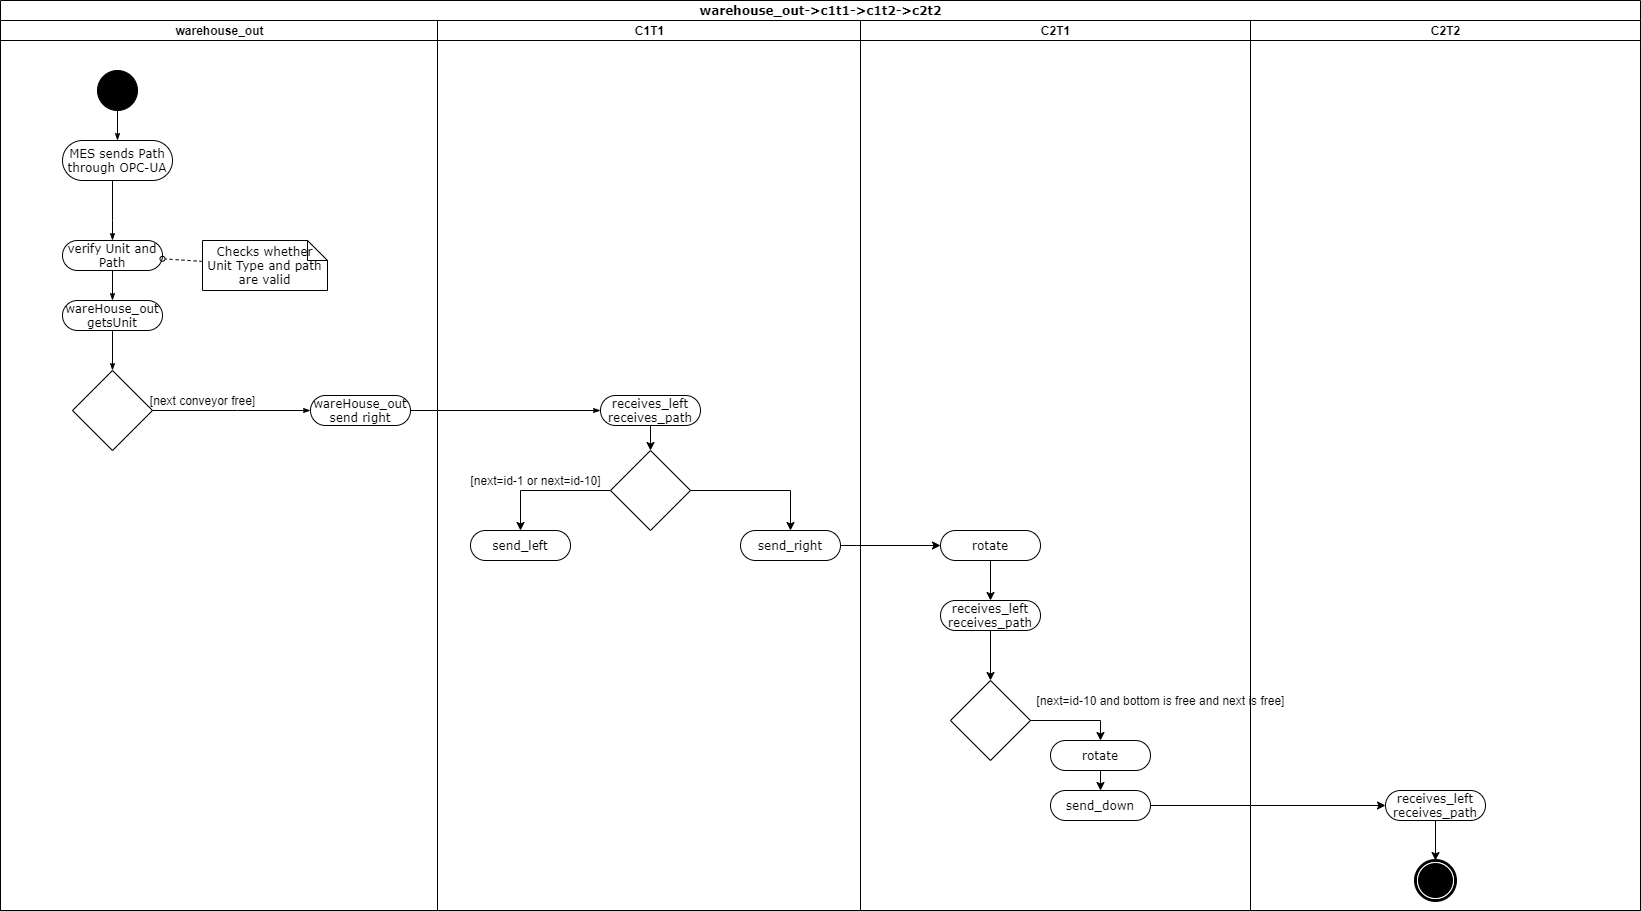

The diagram above was exported from draw.io. Its source (the exported page's mxGraphModel, read from the mxfile embedded in the PNG):
<mxGraphModel dx="1422" dy="745" grid="1" gridSize="10" guides="1" tooltips="1" connect="1" arrows="1" fold="1" page="1" pageScale="1" pageWidth="850" pageHeight="1100" background="#ffffff" math="0" shadow="0">
  <root>
    <mxCell id="0" />
    <mxCell id="1" parent="0" />
    <mxCell id="1c1d494c118603dd-1" value="warehouse_out-&amp;gt;c1t1-&amp;gt;c1t2-&amp;gt;c2t2" style="swimlane;html=1;childLayout=stackLayout;startSize=20;rounded=0;shadow=0;comic=0;labelBackgroundColor=none;strokeWidth=1;fontFamily=Verdana;fontSize=12;align=center;" parent="1" vertex="1">
      <mxGeometry x="30" y="20" width="1640" height="910" as="geometry" />
    </mxCell>
    <mxCell id="1c1d494c118603dd-2" value="warehouse_out" style="swimlane;html=1;startSize=20;" parent="1c1d494c118603dd-1" vertex="1">
      <mxGeometry y="20" width="437" height="890" as="geometry" />
    </mxCell>
    <mxCell id="LmFuACqD5Ag08kT532lI-30" style="edgeStyle=orthogonalEdgeStyle;rounded=0;html=1;labelBackgroundColor=none;startArrow=none;startFill=0;startSize=5;endArrow=classicThin;endFill=1;endSize=5;jettySize=auto;orthogonalLoop=1;strokeWidth=1;fontFamily=Verdana;fontSize=12" parent="1c1d494c118603dd-2" source="LmFuACqD5Ag08kT532lI-33" target="LmFuACqD5Ag08kT532lI-35" edge="1">
      <mxGeometry relative="1" as="geometry" />
    </mxCell>
    <mxCell id="LmFuACqD5Ag08kT532lI-31" value="" style="rhombus;whiteSpace=wrap;html=1;" parent="1c1d494c118603dd-2" vertex="1">
      <mxGeometry x="72" y="350" width="80" height="80" as="geometry" />
    </mxCell>
    <mxCell id="LmFuACqD5Ag08kT532lI-32" value="verify Unit and Path" style="rounded=1;whiteSpace=wrap;html=1;shadow=0;comic=0;labelBackgroundColor=none;strokeWidth=1;fontFamily=Verdana;fontSize=12;align=center;arcSize=50;" parent="1c1d494c118603dd-2" vertex="1">
      <mxGeometry x="62" y="220" width="100" height="30" as="geometry" />
    </mxCell>
    <mxCell id="LmFuACqD5Ag08kT532lI-34" style="rounded=0;html=1;labelBackgroundColor=none;startArrow=none;startFill=0;startSize=5;endArrow=classicThin;endFill=1;endSize=5;jettySize=auto;orthogonalLoop=1;strokeWidth=1;fontFamily=Verdana;fontSize=12" parent="1c1d494c118603dd-2" source="LmFuACqD5Ag08kT532lI-32" target="LmFuACqD5Ag08kT532lI-36" edge="1">
      <mxGeometry relative="1" as="geometry">
        <mxPoint x="-1.36206896551721" y="258" as="targetPoint" />
      </mxGeometry>
    </mxCell>
    <mxCell id="LmFuACqD5Ag08kT532lI-36" value="wareHouse_out&lt;br&gt;getsUnit" style="rounded=1;whiteSpace=wrap;html=1;shadow=0;comic=0;labelBackgroundColor=none;strokeWidth=1;fontFamily=Verdana;fontSize=12;align=center;arcSize=50;" parent="1c1d494c118603dd-2" vertex="1">
      <mxGeometry x="62" y="280" width="100" height="30" as="geometry" />
    </mxCell>
    <mxCell id="LmFuACqD5Ag08kT532lI-37" style="edgeStyle=none;rounded=0;html=1;labelBackgroundColor=none;startArrow=none;startFill=0;startSize=5;endArrow=classicThin;endFill=1;endSize=5;jettySize=auto;orthogonalLoop=1;strokeWidth=1;fontFamily=Verdana;fontSize=12;entryX=0.5;entryY=0;entryDx=0;entryDy=0;" parent="1c1d494c118603dd-2" source="LmFuACqD5Ag08kT532lI-36" target="LmFuACqD5Ag08kT532lI-31" edge="1">
      <mxGeometry relative="1" as="geometry">
        <mxPoint x="7.564516129032313" y="288" as="sourcePoint" />
        <mxPoint x="51.4354838709678" y="320" as="targetPoint" />
      </mxGeometry>
    </mxCell>
    <mxCell id="LmFuACqD5Ag08kT532lI-38" style="edgeStyle=none;rounded=0;html=1;dashed=1;labelBackgroundColor=none;startArrow=none;startFill=0;startSize=5;endArrow=oval;endFill=0;endSize=5;jettySize=auto;orthogonalLoop=1;strokeWidth=1;fontFamily=Verdana;fontSize=12" parent="1c1d494c118603dd-2" source="LmFuACqD5Ag08kT532lI-41" target="LmFuACqD5Ag08kT532lI-32" edge="1">
      <mxGeometry relative="1" as="geometry" />
    </mxCell>
    <mxCell id="LmFuACqD5Ag08kT532lI-39" style="edgeStyle=orthogonalEdgeStyle;rounded=0;html=1;labelBackgroundColor=none;startArrow=none;startFill=0;startSize=5;endArrow=classicThin;endFill=1;endSize=5;jettySize=auto;orthogonalLoop=1;strokeWidth=1;fontFamily=Verdana;fontSize=12" parent="1c1d494c118603dd-2" source="LmFuACqD5Ag08kT532lI-35" target="LmFuACqD5Ag08kT532lI-32" edge="1">
      <mxGeometry relative="1" as="geometry">
        <Array as="points">
          <mxPoint x="112" y="200" />
          <mxPoint x="112" y="200" />
        </Array>
        <mxPoint x="27" y="190" as="targetPoint" />
      </mxGeometry>
    </mxCell>
    <mxCell id="LmFuACqD5Ag08kT532lI-42" style="edgeStyle=none;rounded=0;html=1;labelBackgroundColor=none;startArrow=none;startFill=0;startSize=5;endArrow=classicThin;endFill=1;endSize=5;jettySize=auto;orthogonalLoop=1;strokeWidth=1;fontFamily=Verdana;fontSize=12;exitX=1;exitY=0.5;exitDx=0;exitDy=0;" parent="1c1d494c118603dd-2" source="LmFuACqD5Ag08kT532lI-31" target="LmFuACqD5Ag08kT532lI-43" edge="1">
      <mxGeometry relative="1" as="geometry">
        <mxPoint x="42" y="300" as="sourcePoint" />
        <mxPoint x="42" y="340" as="targetPoint" />
        <Array as="points">
          <mxPoint x="237" y="390" />
        </Array>
      </mxGeometry>
    </mxCell>
    <mxCell id="LmFuACqD5Ag08kT532lI-41" value="Checks&amp;nbsp;whether Unit Type and path are valid" style="shape=note;whiteSpace=wrap;html=1;rounded=0;shadow=0;comic=0;labelBackgroundColor=none;strokeWidth=1;fontFamily=Verdana;fontSize=12;align=center;size=20;" parent="1c1d494c118603dd-2" vertex="1">
      <mxGeometry x="202" y="220" width="125" height="50" as="geometry" />
    </mxCell>
    <mxCell id="LmFuACqD5Ag08kT532lI-40" value="[next conveyor free]" style="text;html=1;align=center;verticalAlign=middle;resizable=0;points=[];autosize=1;" parent="1c1d494c118603dd-2" vertex="1">
      <mxGeometry x="142" y="370" width="120" height="20" as="geometry" />
    </mxCell>
    <mxCell id="LmFuACqD5Ag08kT532lI-35" value="MES sends Path&lt;br&gt;through OPC-UA" style="rounded=1;whiteSpace=wrap;html=1;shadow=0;comic=0;labelBackgroundColor=none;strokeWidth=1;fontFamily=Verdana;fontSize=12;align=center;arcSize=50;" parent="1c1d494c118603dd-2" vertex="1">
      <mxGeometry x="62" y="120" width="110" height="40" as="geometry" />
    </mxCell>
    <mxCell id="LmFuACqD5Ag08kT532lI-33" value="" style="ellipse;whiteSpace=wrap;html=1;rounded=0;shadow=0;comic=0;labelBackgroundColor=none;strokeWidth=1;fillColor=#000000;fontFamily=Verdana;fontSize=12;align=center;" parent="1c1d494c118603dd-2" vertex="1">
      <mxGeometry x="97" y="50" width="40" height="40" as="geometry" />
    </mxCell>
    <mxCell id="LmFuACqD5Ag08kT532lI-43" value="wareHouse_out&lt;br&gt;send right" style="rounded=1;whiteSpace=wrap;html=1;shadow=0;comic=0;labelBackgroundColor=none;strokeWidth=1;fontFamily=Verdana;fontSize=12;align=center;arcSize=50;" parent="1c1d494c118603dd-2" vertex="1">
      <mxGeometry x="310" y="375" width="100" height="30" as="geometry" />
    </mxCell>
    <mxCell id="1c1d494c118603dd-3" value="C1T1" style="swimlane;html=1;startSize=20;" parent="1c1d494c118603dd-1" vertex="1">
      <mxGeometry x="437" y="20" width="423" height="890" as="geometry" />
    </mxCell>
    <mxCell id="LmFuACqD5Ag08kT532lI-64" style="edgeStyle=none;rounded=0;orthogonalLoop=1;jettySize=auto;html=1;entryX=0.5;entryY=0;entryDx=0;entryDy=0;" parent="1c1d494c118603dd-3" source="LmFuACqD5Ag08kT532lI-73" target="LmFuACqD5Ag08kT532lI-57" edge="1">
      <mxGeometry relative="1" as="geometry">
        <mxPoint x="93" y="470" as="sourcePoint" />
        <mxPoint x="23" y="500" as="targetPoint" />
        <Array as="points">
          <mxPoint x="83" y="470" />
        </Array>
      </mxGeometry>
    </mxCell>
    <mxCell id="LmFuACqD5Ag08kT532lI-80" style="edgeStyle=none;rounded=0;orthogonalLoop=1;jettySize=auto;html=1;entryX=0.5;entryY=0;entryDx=0;entryDy=0;" parent="1c1d494c118603dd-3" source="LmFuACqD5Ag08kT532lI-74" target="LmFuACqD5Ag08kT532lI-73" edge="1">
      <mxGeometry relative="1" as="geometry" />
    </mxCell>
    <mxCell id="LmFuACqD5Ag08kT532lI-81" value="[next=id-1 or next=id-10]" style="text;html=1;align=center;verticalAlign=middle;resizable=0;points=[];autosize=1;" parent="1c1d494c118603dd-3" vertex="1">
      <mxGeometry x="23" y="450" width="150" height="20" as="geometry" />
    </mxCell>
    <mxCell id="LmFuACqD5Ag08kT532lI-57" value="send_left" style="rounded=1;whiteSpace=wrap;html=1;shadow=0;comic=0;labelBackgroundColor=none;strokeWidth=1;fontFamily=Verdana;fontSize=12;align=center;arcSize=50;" parent="1c1d494c118603dd-3" vertex="1">
      <mxGeometry x="33" y="510" width="100" height="30" as="geometry" />
    </mxCell>
    <mxCell id="LmFuACqD5Ag08kT532lI-74" value="receives_left&lt;br&gt;receives_path" style="rounded=1;whiteSpace=wrap;html=1;shadow=0;comic=0;labelBackgroundColor=none;strokeWidth=1;fontFamily=Verdana;fontSize=12;align=center;arcSize=50;" parent="1c1d494c118603dd-3" vertex="1">
      <mxGeometry x="163" y="375" width="100" height="30" as="geometry" />
    </mxCell>
    <mxCell id="LmFuACqD5Ag08kT532lI-83" style="edgeStyle=none;rounded=0;orthogonalLoop=1;jettySize=auto;html=1;exitX=1;exitY=0.5;exitDx=0;exitDy=0;entryX=0.5;entryY=0;entryDx=0;entryDy=0;" parent="1c1d494c118603dd-3" source="LmFuACqD5Ag08kT532lI-73" target="LmFuACqD5Ag08kT532lI-82" edge="1">
      <mxGeometry relative="1" as="geometry">
        <Array as="points">
          <mxPoint x="353" y="470" />
        </Array>
      </mxGeometry>
    </mxCell>
    <mxCell id="LmFuACqD5Ag08kT532lI-73" value="" style="rhombus;whiteSpace=wrap;html=1;" parent="1c1d494c118603dd-3" vertex="1">
      <mxGeometry x="173" y="430" width="80" height="80" as="geometry" />
    </mxCell>
    <mxCell id="LmFuACqD5Ag08kT532lI-82" value="send_right" style="rounded=1;whiteSpace=wrap;html=1;shadow=0;comic=0;labelBackgroundColor=none;strokeWidth=1;fontFamily=Verdana;fontSize=12;align=center;arcSize=50;" parent="1c1d494c118603dd-3" vertex="1">
      <mxGeometry x="303" y="510" width="100" height="30" as="geometry" />
    </mxCell>
    <mxCell id="1c1d494c118603dd-29" style="edgeStyle=orthogonalEdgeStyle;rounded=0;html=1;labelBackgroundColor=none;startArrow=none;startFill=0;startSize=5;endArrow=classicThin;endFill=1;endSize=5;jettySize=auto;orthogonalLoop=1;strokeWidth=1;fontFamily=Verdana;fontSize=12" parent="1c1d494c118603dd-1" source="LmFuACqD5Ag08kT532lI-43" target="LmFuACqD5Ag08kT532lI-74" edge="1">
      <mxGeometry relative="1" as="geometry">
        <Array as="points" />
        <mxPoint x="577.25" y="190" as="sourcePoint" />
        <mxPoint x="580" y="410" as="targetPoint" />
      </mxGeometry>
    </mxCell>
    <mxCell id="LmFuACqD5Ag08kT532lI-86" style="edgeStyle=none;rounded=0;orthogonalLoop=1;jettySize=auto;html=1;entryX=0;entryY=0.5;entryDx=0;entryDy=0;" parent="1c1d494c118603dd-1" source="LmFuACqD5Ag08kT532lI-82" target="LmFuACqD5Ag08kT532lI-85" edge="1">
      <mxGeometry relative="1" as="geometry" />
    </mxCell>
    <mxCell id="1c1d494c118603dd-4" value="C2T1" style="swimlane;html=1;startSize=20;" parent="1c1d494c118603dd-1" vertex="1">
      <mxGeometry x="860" y="20" width="390" height="890" as="geometry" />
    </mxCell>
    <mxCell id="LmFuACqD5Ag08kT532lI-98" style="edgeStyle=none;rounded=0;orthogonalLoop=1;jettySize=auto;html=1;entryX=0.5;entryY=0;entryDx=0;entryDy=0;" parent="1c1d494c118603dd-4" source="LmFuACqD5Ag08kT532lI-85" target="LmFuACqD5Ag08kT532lI-101" edge="1">
      <mxGeometry relative="1" as="geometry" />
    </mxCell>
    <mxCell id="LmFuACqD5Ag08kT532lI-100" style="edgeStyle=none;rounded=0;orthogonalLoop=1;jettySize=auto;html=1;exitX=1;exitY=0.5;exitDx=0;exitDy=0;entryX=0.5;entryY=0;entryDx=0;entryDy=0;" parent="1c1d494c118603dd-4" source="LmFuACqD5Ag08kT532lI-97" target="LmFuACqD5Ag08kT532lI-132" edge="1">
      <mxGeometry relative="1" as="geometry">
        <Array as="points">
          <mxPoint x="240" y="700" />
        </Array>
      </mxGeometry>
    </mxCell>
    <mxCell id="LmFuACqD5Ag08kT532lI-102" style="edgeStyle=none;rounded=0;orthogonalLoop=1;jettySize=auto;html=1;" parent="1c1d494c118603dd-4" source="LmFuACqD5Ag08kT532lI-101" target="LmFuACqD5Ag08kT532lI-97" edge="1">
      <mxGeometry relative="1" as="geometry" />
    </mxCell>
    <mxCell id="LmFuACqD5Ag08kT532lI-101" value="receives_left&lt;br&gt;receives_path" style="rounded=1;whiteSpace=wrap;html=1;shadow=0;comic=0;labelBackgroundColor=none;strokeWidth=1;fontFamily=Verdana;fontSize=12;align=center;arcSize=50;" parent="1c1d494c118603dd-4" vertex="1">
      <mxGeometry x="80" y="580" width="100" height="30" as="geometry" />
    </mxCell>
    <mxCell id="LmFuACqD5Ag08kT532lI-97" value="" style="rhombus;whiteSpace=wrap;html=1;" parent="1c1d494c118603dd-4" vertex="1">
      <mxGeometry x="90" y="660" width="80" height="80" as="geometry" />
    </mxCell>
    <mxCell id="LmFuACqD5Ag08kT532lI-85" value="rotate" style="rounded=1;whiteSpace=wrap;html=1;shadow=0;comic=0;labelBackgroundColor=none;strokeWidth=1;fontFamily=Verdana;fontSize=12;align=center;arcSize=50;" parent="1c1d494c118603dd-4" vertex="1">
      <mxGeometry x="80" y="510" width="100" height="30" as="geometry" />
    </mxCell>
    <mxCell id="LmFuACqD5Ag08kT532lI-99" value="send_down" style="rounded=1;whiteSpace=wrap;html=1;shadow=0;comic=0;labelBackgroundColor=none;strokeWidth=1;fontFamily=Verdana;fontSize=12;align=center;arcSize=50;" parent="1c1d494c118603dd-4" vertex="1">
      <mxGeometry x="190" y="770" width="100" height="30" as="geometry" />
    </mxCell>
    <mxCell id="LmFuACqD5Ag08kT532lI-134" style="edgeStyle=none;rounded=0;orthogonalLoop=1;jettySize=auto;html=1;entryX=0.5;entryY=0;entryDx=0;entryDy=0;" parent="1c1d494c118603dd-4" source="LmFuACqD5Ag08kT532lI-132" target="LmFuACqD5Ag08kT532lI-99" edge="1">
      <mxGeometry relative="1" as="geometry" />
    </mxCell>
    <mxCell id="LmFuACqD5Ag08kT532lI-132" value="rotate" style="rounded=1;whiteSpace=wrap;html=1;shadow=0;comic=0;labelBackgroundColor=none;strokeWidth=1;fontFamily=Verdana;fontSize=12;align=center;arcSize=50;" parent="1c1d494c118603dd-4" vertex="1">
      <mxGeometry x="190" y="720" width="100" height="30" as="geometry" />
    </mxCell>
    <mxCell id="LmFuACqD5Ag08kT532lI-55" value="[next=id-10 and bottom is free and next is free]" style="text;html=1;align=center;verticalAlign=middle;resizable=0;points=[];autosize=1;" parent="1c1d494c118603dd-4" vertex="1">
      <mxGeometry x="170" y="670" width="260" height="20" as="geometry" />
    </mxCell>
    <mxCell id="LmFuACqD5Ag08kT532lI-103" value="C2T2" style="swimlane;html=1;startSize=20;" parent="1c1d494c118603dd-1" vertex="1">
      <mxGeometry x="1250" y="20" width="390" height="890" as="geometry" />
    </mxCell>
    <mxCell id="60571a20871a0731-5" value="" style="shape=mxgraph.bpmn.shape;html=1;verticalLabelPosition=bottom;labelBackgroundColor=#ffffff;verticalAlign=top;perimeter=ellipsePerimeter;outline=end;symbol=terminate;rounded=0;shadow=0;comic=0;strokeWidth=1;fontFamily=Verdana;fontSize=12;align=center;" parent="LmFuACqD5Ag08kT532lI-103" vertex="1">
      <mxGeometry x="165" y="840" width="40" height="40" as="geometry" />
    </mxCell>
    <mxCell id="LmFuACqD5Ag08kT532lI-115" style="edgeStyle=none;rounded=0;orthogonalLoop=1;jettySize=auto;html=1;" parent="LmFuACqD5Ag08kT532lI-103" source="LmFuACqD5Ag08kT532lI-118" target="60571a20871a0731-5" edge="1">
      <mxGeometry relative="1" as="geometry">
        <mxPoint x="185" y="775" as="targetPoint" />
      </mxGeometry>
    </mxCell>
    <mxCell id="LmFuACqD5Ag08kT532lI-118" value="receives_left&lt;br&gt;receives_path" style="rounded=1;whiteSpace=wrap;html=1;shadow=0;comic=0;labelBackgroundColor=none;strokeWidth=1;fontFamily=Verdana;fontSize=12;align=center;arcSize=50;" parent="LmFuACqD5Ag08kT532lI-103" vertex="1">
      <mxGeometry x="135" y="770" width="100" height="30" as="geometry" />
    </mxCell>
    <mxCell id="LmFuACqD5Ag08kT532lI-122" style="edgeStyle=none;rounded=0;orthogonalLoop=1;jettySize=auto;html=1;entryX=0;entryY=0.5;entryDx=0;entryDy=0;" parent="1c1d494c118603dd-1" source="LmFuACqD5Ag08kT532lI-99" target="LmFuACqD5Ag08kT532lI-118" edge="1">
      <mxGeometry relative="1" as="geometry" />
    </mxCell>
  </root>
</mxGraphModel>